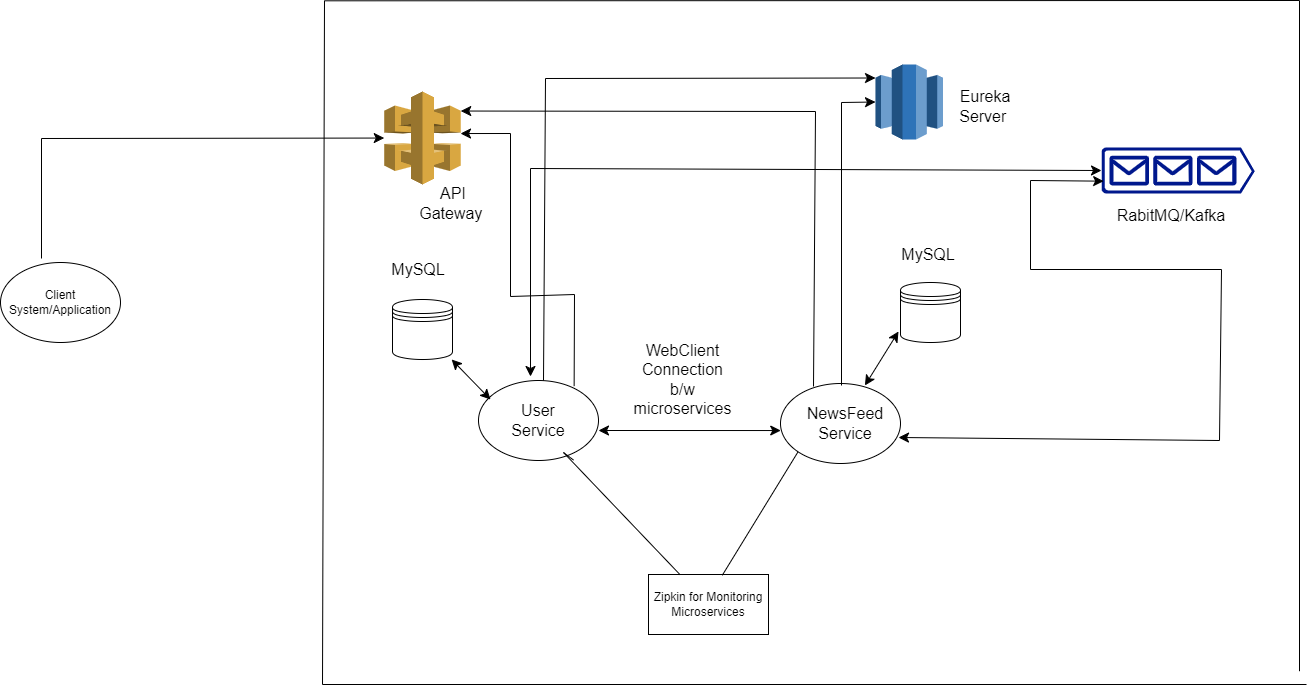

The diagram above was exported from draw.io. Its source (the exported page's mxGraphModel, read from the mxfile embedded in the PNG):
<mxGraphModel dx="2520" dy="1209" grid="0" gridSize="10" guides="1" tooltips="1" connect="1" arrows="1" fold="1" page="0" pageScale="1" pageWidth="850" pageHeight="1100" math="0" shadow="0">
  <root>
    <mxCell id="0" />
    <mxCell id="1" parent="0" />
    <mxCell id="eDlDFD7BkHTgCVr6IjwC-1" value="" style="ellipse;whiteSpace=wrap;html=1;" vertex="1" parent="1">
      <mxGeometry x="-69" y="84" width="120" height="80" as="geometry" />
    </mxCell>
    <mxCell id="eDlDFD7BkHTgCVr6IjwC-2" value="User Service" style="text;strokeColor=none;fillColor=none;html=1;align=center;verticalAlign=middle;whiteSpace=wrap;rounded=0;fontSize=16;" vertex="1" parent="1">
      <mxGeometry x="-39" y="109" width="60" height="30" as="geometry" />
    </mxCell>
    <mxCell id="eDlDFD7BkHTgCVr6IjwC-3" value="" style="ellipse;whiteSpace=wrap;html=1;" vertex="1" parent="1">
      <mxGeometry x="233" y="87" width="120" height="80" as="geometry" />
    </mxCell>
    <mxCell id="eDlDFD7BkHTgCVr6IjwC-5" value="NewsFeed Service" style="text;strokeColor=none;fillColor=none;html=1;align=center;verticalAlign=middle;whiteSpace=wrap;rounded=0;fontSize=16;" vertex="1" parent="1">
      <mxGeometry x="268" y="112" width="60" height="30" as="geometry" />
    </mxCell>
    <mxCell id="eDlDFD7BkHTgCVr6IjwC-6" value="" style="endArrow=classic;startArrow=classic;html=1;rounded=0;fontSize=12;startSize=8;endSize=8;exitX=1;exitY=0.625;exitDx=0;exitDy=0;exitPerimeter=0;entryX=0.002;entryY=0.588;entryDx=0;entryDy=0;entryPerimeter=0;" edge="1" parent="1" source="eDlDFD7BkHTgCVr6IjwC-1" target="eDlDFD7BkHTgCVr6IjwC-3">
      <mxGeometry width="50" height="50" relative="1" as="geometry">
        <mxPoint x="87" y="217" as="sourcePoint" />
        <mxPoint x="137" y="167" as="targetPoint" />
      </mxGeometry>
    </mxCell>
    <mxCell id="eDlDFD7BkHTgCVr6IjwC-8" value="WebClient Connection b/w microservices" style="text;strokeColor=none;fillColor=none;html=1;align=center;verticalAlign=middle;whiteSpace=wrap;rounded=0;fontSize=16;" vertex="1" parent="1">
      <mxGeometry x="85" y="37" width="101" height="92" as="geometry" />
    </mxCell>
    <mxCell id="eDlDFD7BkHTgCVr6IjwC-9" value="" style="shape=datastore;whiteSpace=wrap;html=1;" vertex="1" parent="1">
      <mxGeometry x="-155" y="3" width="60" height="60" as="geometry" />
    </mxCell>
    <mxCell id="eDlDFD7BkHTgCVr6IjwC-10" value="" style="endArrow=classic;startArrow=classic;html=1;rounded=0;fontSize=12;startSize=8;endSize=8;" edge="1" parent="1" source="eDlDFD7BkHTgCVr6IjwC-9">
      <mxGeometry width="50" height="50" relative="1" as="geometry">
        <mxPoint x="-107" y="153" as="sourcePoint" />
        <mxPoint x="-57" y="103" as="targetPoint" />
      </mxGeometry>
    </mxCell>
    <mxCell id="eDlDFD7BkHTgCVr6IjwC-11" value="" style="shape=datastore;whiteSpace=wrap;html=1;" vertex="1" parent="1">
      <mxGeometry x="353" y="-14" width="60" height="60" as="geometry" />
    </mxCell>
    <mxCell id="eDlDFD7BkHTgCVr6IjwC-12" value="" style="endArrow=classic;startArrow=classic;html=1;rounded=0;fontSize=12;startSize=8;endSize=8;" edge="1" parent="1">
      <mxGeometry width="50" height="50" relative="1" as="geometry">
        <mxPoint x="351" y="35" as="sourcePoint" />
        <mxPoint x="317.43" y="89" as="targetPoint" />
      </mxGeometry>
    </mxCell>
    <mxCell id="eDlDFD7BkHTgCVr6IjwC-13" value="MySQL" style="text;strokeColor=none;fillColor=none;html=1;align=center;verticalAlign=middle;whiteSpace=wrap;rounded=0;fontSize=16;" vertex="1" parent="1">
      <mxGeometry x="-159" y="-42" width="60" height="30" as="geometry" />
    </mxCell>
    <mxCell id="eDlDFD7BkHTgCVr6IjwC-14" value="MySQL" style="text;strokeColor=none;fillColor=none;html=1;align=center;verticalAlign=middle;whiteSpace=wrap;rounded=0;fontSize=16;" vertex="1" parent="1">
      <mxGeometry x="351" y="-57" width="60" height="30" as="geometry" />
    </mxCell>
    <mxCell id="eDlDFD7BkHTgCVr6IjwC-15" value="Zipkin for Monitoring Microservices" style="rounded=0;whiteSpace=wrap;html=1;" vertex="1" parent="1">
      <mxGeometry x="101" y="278" width="120" height="60" as="geometry" />
    </mxCell>
    <mxCell id="eDlDFD7BkHTgCVr6IjwC-16" value="" style="endArrow=none;html=1;rounded=0;fontSize=12;startSize=8;endSize=8;entryX=0.792;entryY=0.995;entryDx=0;entryDy=0;entryPerimeter=0;" edge="1" parent="1" source="eDlDFD7BkHTgCVr6IjwC-15" target="eDlDFD7BkHTgCVr6IjwC-1">
      <mxGeometry width="50" height="50" relative="1" as="geometry">
        <mxPoint x="-63" y="278" as="sourcePoint" />
        <mxPoint x="26" y="165" as="targetPoint" />
        <Array as="points">
          <mxPoint x="16" y="156" />
        </Array>
      </mxGeometry>
    </mxCell>
    <mxCell id="eDlDFD7BkHTgCVr6IjwC-17" value="" style="endArrow=none;html=1;rounded=0;fontSize=12;startSize=8;endSize=8;entryX=0;entryY=1;entryDx=0;entryDy=0;exitX=0.615;exitY=0.013;exitDx=0;exitDy=0;exitPerimeter=0;" edge="1" parent="1" source="eDlDFD7BkHTgCVr6IjwC-15" target="eDlDFD7BkHTgCVr6IjwC-3">
      <mxGeometry width="50" height="50" relative="1" as="geometry">
        <mxPoint x="176" y="275" as="sourcePoint" />
        <mxPoint x="351" y="313" as="targetPoint" />
      </mxGeometry>
    </mxCell>
    <mxCell id="eDlDFD7BkHTgCVr6IjwC-19" value="" style="sketch=0;aspect=fixed;pointerEvents=1;shadow=0;dashed=0;html=1;strokeColor=none;labelPosition=center;verticalLabelPosition=bottom;verticalAlign=top;align=center;fillColor=#00188D;shape=mxgraph.azure.queue_generic" vertex="1" parent="1">
      <mxGeometry x="554" y="-149" width="153.33" height="46" as="geometry" />
    </mxCell>
    <mxCell id="eDlDFD7BkHTgCVr6IjwC-20" value="RabitMQ/Kafka" style="text;strokeColor=none;fillColor=none;html=1;align=center;verticalAlign=middle;whiteSpace=wrap;rounded=0;fontSize=16;" vertex="1" parent="1">
      <mxGeometry x="549" y="-96" width="150" height="30" as="geometry" />
    </mxCell>
    <mxCell id="eDlDFD7BkHTgCVr6IjwC-21" value="" style="endArrow=classic;startArrow=classic;html=1;rounded=0;fontSize=12;startSize=8;endSize=8;entryX=0;entryY=0.5;entryDx=0;entryDy=0;entryPerimeter=0;" edge="1" parent="1" target="eDlDFD7BkHTgCVr6IjwC-19">
      <mxGeometry width="50" height="50" relative="1" as="geometry">
        <mxPoint x="-17" y="80" as="sourcePoint" />
        <mxPoint x="557" y="-134" as="targetPoint" />
        <Array as="points">
          <mxPoint x="-17" y="-128" />
        </Array>
      </mxGeometry>
    </mxCell>
    <mxCell id="eDlDFD7BkHTgCVr6IjwC-22" value="" style="endArrow=classic;startArrow=classic;html=1;rounded=0;fontSize=12;startSize=8;endSize=8;entryX=0.014;entryY=0.732;entryDx=0;entryDy=0;entryPerimeter=0;" edge="1" parent="1" target="eDlDFD7BkHTgCVr6IjwC-19">
      <mxGeometry width="50" height="50" relative="1" as="geometry">
        <mxPoint x="351" y="141" as="sourcePoint" />
        <mxPoint x="483" y="-107" as="targetPoint" />
        <Array as="points">
          <mxPoint x="672" y="144" />
          <mxPoint x="674" y="-27" />
          <mxPoint x="483" y="-27" />
          <mxPoint x="483" y="-116" />
        </Array>
      </mxGeometry>
    </mxCell>
    <mxCell id="eDlDFD7BkHTgCVr6IjwC-24" value="" style="outlineConnect=0;dashed=0;verticalLabelPosition=bottom;verticalAlign=top;align=center;html=1;shape=mxgraph.aws3.api_gateway;fillColor=#D9A741;gradientColor=none;" vertex="1" parent="1">
      <mxGeometry x="-163.25" y="-205" width="76.5" height="93" as="geometry" />
    </mxCell>
    <mxCell id="eDlDFD7BkHTgCVr6IjwC-25" value="API Gateway&amp;nbsp;" style="text;strokeColor=none;fillColor=none;html=1;align=center;verticalAlign=middle;whiteSpace=wrap;rounded=0;fontSize=16;" vertex="1" parent="1">
      <mxGeometry x="-124" y="-108" width="60" height="30" as="geometry" />
    </mxCell>
    <mxCell id="eDlDFD7BkHTgCVr6IjwC-26" value="" style="endArrow=classic;html=1;rounded=0;fontSize=12;startSize=8;endSize=8;exitX=0.797;exitY=0.07;exitDx=0;exitDy=0;exitPerimeter=0;entryX=0.997;entryY=0.452;entryDx=0;entryDy=0;entryPerimeter=0;" edge="1" parent="1" source="eDlDFD7BkHTgCVr6IjwC-1" target="eDlDFD7BkHTgCVr6IjwC-24">
      <mxGeometry width="50" height="50" relative="1" as="geometry">
        <mxPoint x="-41" y="92" as="sourcePoint" />
        <mxPoint x="-83" y="-170" as="targetPoint" />
        <Array as="points">
          <mxPoint x="27" y="-2" />
          <mxPoint x="-37" />
          <mxPoint x="-37" y="-163" />
        </Array>
      </mxGeometry>
    </mxCell>
    <mxCell id="eDlDFD7BkHTgCVr6IjwC-29" value="" style="endArrow=classic;html=1;rounded=0;fontSize=12;startSize=8;endSize=8;entryX=1;entryY=0.21;entryDx=0;entryDy=0;entryPerimeter=0;" edge="1" parent="1" target="eDlDFD7BkHTgCVr6IjwC-24">
      <mxGeometry width="50" height="50" relative="1" as="geometry">
        <mxPoint x="266" y="90" as="sourcePoint" />
        <mxPoint x="266" y="-194" as="targetPoint" />
        <Array as="points">
          <mxPoint x="268" y="-185" />
        </Array>
      </mxGeometry>
    </mxCell>
    <mxCell id="eDlDFD7BkHTgCVr6IjwC-30" value="" style="outlineConnect=0;dashed=0;verticalLabelPosition=bottom;verticalAlign=top;align=center;html=1;shape=mxgraph.aws3.redshift;fillColor=#2E73B8;gradientColor=none;" vertex="1" parent="1">
      <mxGeometry x="328" y="-232" width="67.5" height="75" as="geometry" />
    </mxCell>
    <mxCell id="eDlDFD7BkHTgCVr6IjwC-31" value="Eureka Server&amp;nbsp;" style="text;strokeColor=none;fillColor=none;html=1;align=center;verticalAlign=middle;whiteSpace=wrap;rounded=0;fontSize=16;" vertex="1" parent="1">
      <mxGeometry x="408" y="-205" width="60" height="30" as="geometry" />
    </mxCell>
    <mxCell id="eDlDFD7BkHTgCVr6IjwC-32" value="" style="endArrow=classic;html=1;rounded=0;fontSize=12;startSize=8;endSize=8;entryX=0;entryY=0.5;entryDx=0;entryDy=0;entryPerimeter=0;" edge="1" parent="1" target="eDlDFD7BkHTgCVr6IjwC-30">
      <mxGeometry width="50" height="50" relative="1" as="geometry">
        <mxPoint x="294" y="89" as="sourcePoint" />
        <mxPoint x="297" y="-211" as="targetPoint" />
        <Array as="points">
          <mxPoint x="294" y="-194" />
        </Array>
      </mxGeometry>
    </mxCell>
    <mxCell id="eDlDFD7BkHTgCVr6IjwC-33" value="" style="endArrow=classic;html=1;rounded=0;fontSize=12;startSize=8;endSize=8;entryX=0;entryY=0.18;entryDx=0;entryDy=0;entryPerimeter=0;" edge="1" parent="1" target="eDlDFD7BkHTgCVr6IjwC-30">
      <mxGeometry width="50" height="50" relative="1" as="geometry">
        <mxPoint x="-4" y="84" as="sourcePoint" />
        <mxPoint x="8" y="-223" as="targetPoint" />
        <Array as="points">
          <mxPoint x="-2" y="-218" />
        </Array>
      </mxGeometry>
    </mxCell>
    <mxCell id="eDlDFD7BkHTgCVr6IjwC-35" value="" style="endArrow=none;html=1;rounded=0;fontSize=12;startSize=8;endSize=8;" edge="1" parent="1">
      <mxGeometry width="50" height="50" relative="1" as="geometry">
        <mxPoint x="759" y="388" as="sourcePoint" />
        <mxPoint x="752" y="374.7143089657738" as="targetPoint" />
        <Array as="points">
          <mxPoint x="-225" y="388" />
          <mxPoint x="-223" y="-295.69" />
          <mxPoint x="752" y="-296" />
        </Array>
      </mxGeometry>
    </mxCell>
    <mxCell id="eDlDFD7BkHTgCVr6IjwC-36" value="Client System/Application" style="ellipse;whiteSpace=wrap;html=1;" vertex="1" parent="1">
      <mxGeometry x="-547" y="-34" width="120" height="80" as="geometry" />
    </mxCell>
    <mxCell id="eDlDFD7BkHTgCVr6IjwC-37" value="" style="endArrow=classic;html=1;rounded=0;fontSize=12;startSize=8;endSize=8;" edge="1" parent="1" target="eDlDFD7BkHTgCVr6IjwC-24">
      <mxGeometry width="50" height="50" relative="1" as="geometry">
        <mxPoint x="-506" y="-38" as="sourcePoint" />
        <mxPoint x="-376" y="-48" as="targetPoint" />
        <Array as="points">
          <mxPoint x="-506" y="-158" />
        </Array>
      </mxGeometry>
    </mxCell>
  </root>
</mxGraphModel>